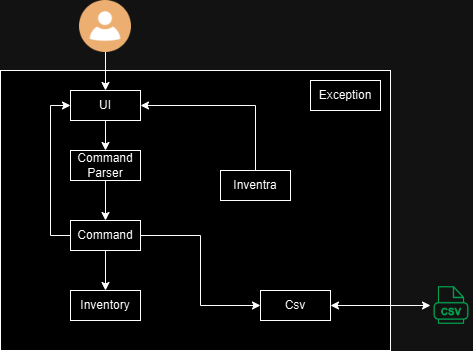

The diagram above was exported from draw.io. Its source (the exported page's mxGraphModel, read from the mxfile embedded in the PNG):
<mxGraphModel dx="1092" dy="501" grid="1" gridSize="10" guides="1" tooltips="1" connect="1" arrows="1" fold="1" page="1" pageScale="1" pageWidth="850" pageHeight="1100" math="0" shadow="0">
  <root>
    <mxCell id="0" />
    <mxCell id="1" parent="0" />
    <mxCell id="F-jiXiCl8iuAu3BUuAWJ-1" value="" style="rounded=0;whiteSpace=wrap;html=1;" parent="1" vertex="1">
      <mxGeometry x="100" y="110" width="390" height="280" as="geometry" />
    </mxCell>
    <mxCell id="kUkDFtAwjjS9AvR9lGYR-11" style="edgeStyle=orthogonalEdgeStyle;rounded=0;orthogonalLoop=1;jettySize=auto;html=1;exitX=0;exitY=0.5;exitDx=0;exitDy=0;entryX=0;entryY=0.5;entryDx=0;entryDy=0;" edge="1" parent="1" source="VFNucbT1bRFpB15Hsuix-8" target="VFNucbT1bRFpB15Hsuix-17">
      <mxGeometry relative="1" as="geometry" />
    </mxCell>
    <mxCell id="kUkDFtAwjjS9AvR9lGYR-20" style="edgeStyle=orthogonalEdgeStyle;rounded=0;orthogonalLoop=1;jettySize=auto;html=1;exitX=1;exitY=0.5;exitDx=0;exitDy=0;entryX=0;entryY=0.5;entryDx=0;entryDy=0;" edge="1" parent="1" source="VFNucbT1bRFpB15Hsuix-8" target="VFNucbT1bRFpB15Hsuix-11">
      <mxGeometry relative="1" as="geometry" />
    </mxCell>
    <mxCell id="VFNucbT1bRFpB15Hsuix-8" value="Command" style="rounded=0;whiteSpace=wrap;html=1;" parent="1" vertex="1">
      <mxGeometry x="170" y="260" width="70" height="30" as="geometry" />
    </mxCell>
    <mxCell id="VFNucbT1bRFpB15Hsuix-9" value="Command Parser" style="rounded=0;whiteSpace=wrap;html=1;" parent="1" vertex="1">
      <mxGeometry x="170" y="190" width="70" height="30" as="geometry" />
    </mxCell>
    <mxCell id="VFNucbT1bRFpB15Hsuix-10" value="Inventory" style="rounded=0;whiteSpace=wrap;html=1;" parent="1" vertex="1">
      <mxGeometry x="170" y="330" width="70" height="30" as="geometry" />
    </mxCell>
    <mxCell id="VFNucbT1bRFpB15Hsuix-11" value="Csv" style="rounded=0;whiteSpace=wrap;html=1;" parent="1" vertex="1">
      <mxGeometry x="360" y="330" width="70" height="30" as="geometry" />
    </mxCell>
    <mxCell id="VFNucbT1bRFpB15Hsuix-15" value="" style="shape=image;verticalLabelPosition=bottom;labelBackgroundColor=default;verticalAlign=top;aspect=fixed;imageAspect=0;image=https://cdn-icons-png.flaticon.com/512/8705/8705508.png;" parent="1" vertex="1">
      <mxGeometry x="530" y="324" width="42" height="42" as="geometry" />
    </mxCell>
    <mxCell id="VFNucbT1bRFpB15Hsuix-17" value="UI" style="rounded=0;whiteSpace=wrap;html=1;" parent="1" vertex="1">
      <mxGeometry x="170" y="130" width="70" height="30" as="geometry" />
    </mxCell>
    <mxCell id="VFNucbT1bRFpB15Hsuix-22" value="" style="endArrow=classic;html=1;rounded=0;exitX=0.5;exitY=1;exitDx=0;exitDy=0;entryX=0.5;entryY=0;entryDx=0;entryDy=0;" parent="1" source="VFNucbT1bRFpB15Hsuix-8" target="VFNucbT1bRFpB15Hsuix-10" edge="1">
      <mxGeometry width="50" height="50" relative="1" as="geometry">
        <mxPoint x="215" y="170" as="sourcePoint" />
        <mxPoint x="275" y="230" as="targetPoint" />
      </mxGeometry>
    </mxCell>
    <mxCell id="VFNucbT1bRFpB15Hsuix-27" value="" style="endArrow=classic;html=1;rounded=0;exitX=0.5;exitY=1;exitDx=0;exitDy=0;entryX=0.5;entryY=0;entryDx=0;entryDy=0;" parent="1" target="VFNucbT1bRFpB15Hsuix-17" edge="1">
      <mxGeometry width="50" height="50" relative="1" as="geometry">
        <mxPoint x="205" y="90" as="sourcePoint" />
        <mxPoint x="275" y="230" as="targetPoint" />
      </mxGeometry>
    </mxCell>
    <mxCell id="VFNucbT1bRFpB15Hsuix-29" value="" style="endArrow=classic;html=1;rounded=0;exitX=0.5;exitY=1;exitDx=0;exitDy=0;entryX=0.5;entryY=0;entryDx=0;entryDy=0;" parent="1" source="VFNucbT1bRFpB15Hsuix-17" target="VFNucbT1bRFpB15Hsuix-9" edge="1">
      <mxGeometry width="50" height="50" relative="1" as="geometry">
        <mxPoint x="345" y="170" as="sourcePoint" />
        <mxPoint x="305" y="230" as="targetPoint" />
      </mxGeometry>
    </mxCell>
    <mxCell id="VFNucbT1bRFpB15Hsuix-34" value="" style="endArrow=classic;html=1;rounded=0;exitX=0.5;exitY=1;exitDx=0;exitDy=0;entryX=0.5;entryY=0;entryDx=0;entryDy=0;" parent="1" source="VFNucbT1bRFpB15Hsuix-9" target="VFNucbT1bRFpB15Hsuix-8" edge="1">
      <mxGeometry width="50" height="50" relative="1" as="geometry">
        <mxPoint x="300" y="300" as="sourcePoint" />
        <mxPoint x="350" y="250" as="targetPoint" />
      </mxGeometry>
    </mxCell>
    <mxCell id="VFNucbT1bRFpB15Hsuix-36" value="" style="endArrow=classic;startArrow=classic;html=1;rounded=0;entryX=0;entryY=0.5;entryDx=0;entryDy=0;exitX=1;exitY=0.5;exitDx=0;exitDy=0;" parent="1" source="VFNucbT1bRFpB15Hsuix-11" target="VFNucbT1bRFpB15Hsuix-15" edge="1">
      <mxGeometry width="50" height="50" relative="1" as="geometry">
        <mxPoint x="370" y="315" as="sourcePoint" />
        <mxPoint x="310" y="325" as="targetPoint" />
      </mxGeometry>
    </mxCell>
    <mxCell id="fM2xtLYBl0w--YmX1R0O-3" value="" style="shape=image;verticalLabelPosition=bottom;labelBackgroundColor=default;verticalAlign=top;aspect=fixed;imageAspect=0;image=https://cdn-icons-png.flaticon.com/512/3870/3870822.png;" parent="1" vertex="1">
      <mxGeometry x="179" y="40" width="52" height="52" as="geometry" />
    </mxCell>
    <mxCell id="kUkDFtAwjjS9AvR9lGYR-3" value="Inventra" style="rounded=0;whiteSpace=wrap;html=1;" vertex="1" parent="1">
      <mxGeometry x="320" y="210" width="70" height="30" as="geometry" />
    </mxCell>
    <mxCell id="kUkDFtAwjjS9AvR9lGYR-4" value="Exception" style="rounded=0;whiteSpace=wrap;html=1;" vertex="1" parent="1">
      <mxGeometry x="410" y="120" width="70" height="30" as="geometry" />
    </mxCell>
    <mxCell id="kUkDFtAwjjS9AvR9lGYR-7" value="" style="endArrow=classic;html=1;rounded=0;exitX=0.5;exitY=0;exitDx=0;exitDy=0;entryX=1;entryY=0.5;entryDx=0;entryDy=0;" edge="1" parent="1" source="kUkDFtAwjjS9AvR9lGYR-3" target="VFNucbT1bRFpB15Hsuix-17">
      <mxGeometry width="50" height="50" relative="1" as="geometry">
        <mxPoint x="390" y="216" as="sourcePoint" />
        <mxPoint x="250" y="140" as="targetPoint" />
        <Array as="points">
          <mxPoint x="355" y="145" />
        </Array>
      </mxGeometry>
    </mxCell>
  </root>
</mxGraphModel>